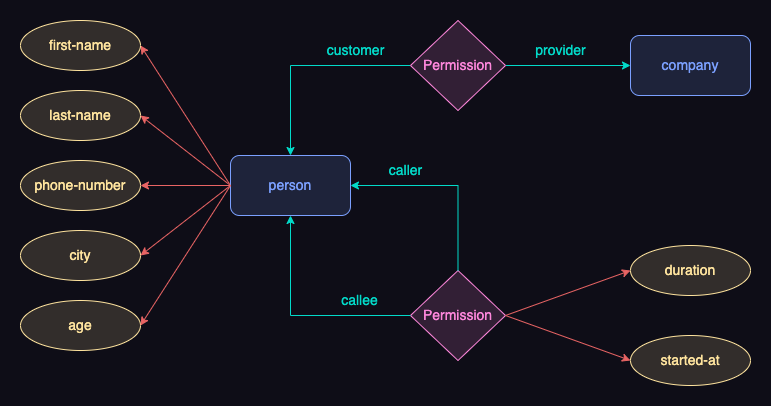

The diagram above was exported from draw.io. Its source (the exported page's mxGraphModel, read from the mxfile embedded in the PNG):
<mxGraphModel dx="1562" dy="926" grid="1" gridSize="10" guides="1" tooltips="1" connect="1" arrows="1" fold="1" page="1" pageScale="1" pageWidth="850" pageHeight="1100" background="#0e0d17" math="0" shadow="0" extFonts="Permanent Marker^https://fonts.googleapis.com/css?family=Permanent+Marker">
  <root>
    <mxCell id="0" />
    <mxCell id="1" parent="0" />
    <mxCell id="Q_FAGsIZIOcWSw_DYxr6-61" style="rounded=0;orthogonalLoop=1;jettySize=auto;html=1;fontSize=14;fillColor=#d5e8d4;strokeColor=#e96464;entryX=1;entryY=0.5;entryDx=0;entryDy=0;exitX=0;exitY=0.5;exitDx=0;exitDy=0;" parent="1" source="_uZtgcF9HMFRHACT1n8V-5" target="Q_FAGsIZIOcWSw_DYxr6-59" edge="1">
      <mxGeometry relative="1" as="geometry">
        <mxPoint x="380" y="70" as="sourcePoint" />
        <mxPoint x="310" y="71" as="targetPoint" />
      </mxGeometry>
    </mxCell>
    <mxCell id="Q_FAGsIZIOcWSw_DYxr6-26" value="&lt;font style=&quot;font-size: 14px;&quot;&gt;company&lt;br&gt;&lt;/font&gt;" style="rounded=1;whiteSpace=wrap;html=1;direction=east;flipV=0;strokeColor=#7ba0ff;fillColor=#1e233a;fontColor=#7ba0ff;" parent="1" vertex="1">
      <mxGeometry x="650" y="55" width="120" height="60" as="geometry" />
    </mxCell>
    <mxCell id="Q_FAGsIZIOcWSw_DYxr6-45" style="edgeStyle=orthogonalEdgeStyle;rounded=0;orthogonalLoop=1;jettySize=auto;html=1;exitX=1;exitY=0.5;exitDx=0;exitDy=0;fontSize=14;fillColor=#f8cecc;strokeColor=#02dac9;fontColor=#02dac9;entryX=0;entryY=0.5;entryDx=0;entryDy=0;" parent="1" source="Q_FAGsIZIOcWSw_DYxr6-44" target="Q_FAGsIZIOcWSw_DYxr6-26" edge="1">
      <mxGeometry relative="1" as="geometry">
        <mxPoint x="781" y="493" as="targetPoint" />
      </mxGeometry>
    </mxCell>
    <mxCell id="Q_FAGsIZIOcWSw_DYxr6-48" style="edgeStyle=orthogonalEdgeStyle;rounded=0;orthogonalLoop=1;jettySize=auto;html=1;exitX=0;exitY=0.5;exitDx=0;exitDy=0;fontSize=14;fillColor=#f8cecc;strokeColor=#02dac9;fontColor=#02dac9;entryX=0.5;entryY=0;entryDx=0;entryDy=0;" parent="1" source="Q_FAGsIZIOcWSw_DYxr6-44" target="_uZtgcF9HMFRHACT1n8V-5" edge="1">
      <mxGeometry relative="1" as="geometry">
        <mxPoint x="558.5" y="638" as="targetPoint" />
      </mxGeometry>
    </mxCell>
    <mxCell id="Q_FAGsIZIOcWSw_DYxr6-44" value="Permission" style="rhombus;whiteSpace=wrap;html=1;fontSize=14;fontColor=#ff87dc;strokeColor=#ff87dc;fillColor=#321f35;" parent="1" vertex="1">
      <mxGeometry x="430" y="40" width="95" height="90" as="geometry" />
    </mxCell>
    <mxCell id="Q_FAGsIZIOcWSw_DYxr6-59" value="first-name" style="ellipse;whiteSpace=wrap;html=1;fontSize=14;fontColor=#ffe49e;strokeColor=#fee39e;fillColor=#322d2b;" parent="1" vertex="1">
      <mxGeometry x="40" y="40" width="120" height="50" as="geometry" />
    </mxCell>
    <mxCell id="Q_FAGsIZIOcWSw_DYxr6-89" value="customer" style="text;html=1;align=center;verticalAlign=middle;resizable=0;points=[];autosize=1;strokeColor=none;fillColor=none;fontSize=14;fontColor=#02dac9;" parent="1" vertex="1">
      <mxGeometry x="335" y="55" width="80" height="30" as="geometry" />
    </mxCell>
    <mxCell id="_uZtgcF9HMFRHACT1n8V-1" value="last-name" style="ellipse;whiteSpace=wrap;html=1;fontSize=14;fontColor=#ffe49e;strokeColor=#fee39e;fillColor=#322d2b;" vertex="1" parent="1">
      <mxGeometry x="40" y="110" width="120" height="50" as="geometry" />
    </mxCell>
    <mxCell id="_uZtgcF9HMFRHACT1n8V-2" value="phone-number" style="ellipse;whiteSpace=wrap;html=1;fontSize=14;fontColor=#ffe49e;strokeColor=#fee39e;fillColor=#322d2b;" vertex="1" parent="1">
      <mxGeometry x="40" y="180" width="120" height="50" as="geometry" />
    </mxCell>
    <mxCell id="_uZtgcF9HMFRHACT1n8V-3" value="city" style="ellipse;whiteSpace=wrap;html=1;fontSize=14;fontColor=#ffe49e;strokeColor=#fee39e;fillColor=#322d2b;" vertex="1" parent="1">
      <mxGeometry x="40" y="250" width="120" height="50" as="geometry" />
    </mxCell>
    <mxCell id="_uZtgcF9HMFRHACT1n8V-4" value="age" style="ellipse;whiteSpace=wrap;html=1;fontSize=14;fontColor=#ffe49e;strokeColor=#fee39e;fillColor=#322d2b;" vertex="1" parent="1">
      <mxGeometry x="40" y="320" width="120" height="50" as="geometry" />
    </mxCell>
    <mxCell id="_uZtgcF9HMFRHACT1n8V-5" value="&lt;font style=&quot;font-size: 14px;&quot;&gt;person&lt;br&gt;&lt;/font&gt;" style="rounded=1;whiteSpace=wrap;html=1;direction=east;flipV=0;strokeColor=#7ba0ff;fillColor=#1e233a;fontColor=#7ba0ff;" vertex="1" parent="1">
      <mxGeometry x="250" y="175" width="120" height="60" as="geometry" />
    </mxCell>
    <mxCell id="_uZtgcF9HMFRHACT1n8V-6" style="rounded=0;orthogonalLoop=1;jettySize=auto;html=1;fontSize=14;fillColor=#d5e8d4;strokeColor=#e96464;entryX=1;entryY=0.5;entryDx=0;entryDy=0;exitX=0;exitY=0.5;exitDx=0;exitDy=0;" edge="1" parent="1" source="_uZtgcF9HMFRHACT1n8V-5" target="_uZtgcF9HMFRHACT1n8V-1">
      <mxGeometry relative="1" as="geometry">
        <mxPoint x="240" y="220" as="sourcePoint" />
        <mxPoint x="170" y="75" as="targetPoint" />
      </mxGeometry>
    </mxCell>
    <mxCell id="_uZtgcF9HMFRHACT1n8V-7" style="rounded=0;orthogonalLoop=1;jettySize=auto;html=1;fontSize=14;fillColor=#d5e8d4;strokeColor=#e96464;entryX=1;entryY=0.5;entryDx=0;entryDy=0;exitX=0;exitY=0.5;exitDx=0;exitDy=0;" edge="1" parent="1" source="_uZtgcF9HMFRHACT1n8V-5" target="_uZtgcF9HMFRHACT1n8V-2">
      <mxGeometry relative="1" as="geometry">
        <mxPoint x="280" y="220" as="sourcePoint" />
        <mxPoint x="170" y="145" as="targetPoint" />
      </mxGeometry>
    </mxCell>
    <mxCell id="_uZtgcF9HMFRHACT1n8V-8" style="rounded=0;orthogonalLoop=1;jettySize=auto;html=1;fontSize=14;fillColor=#d5e8d4;strokeColor=#e96464;entryX=1;entryY=0.5;entryDx=0;entryDy=0;exitX=0;exitY=0.5;exitDx=0;exitDy=0;" edge="1" parent="1" source="_uZtgcF9HMFRHACT1n8V-5" target="_uZtgcF9HMFRHACT1n8V-3">
      <mxGeometry relative="1" as="geometry">
        <mxPoint x="280" y="220" as="sourcePoint" />
        <mxPoint x="170" y="215" as="targetPoint" />
      </mxGeometry>
    </mxCell>
    <mxCell id="_uZtgcF9HMFRHACT1n8V-9" style="rounded=0;orthogonalLoop=1;jettySize=auto;html=1;fontSize=14;fillColor=#d5e8d4;strokeColor=#e96464;entryX=1;entryY=0.5;entryDx=0;entryDy=0;exitX=0;exitY=0.5;exitDx=0;exitDy=0;" edge="1" parent="1" source="_uZtgcF9HMFRHACT1n8V-5" target="_uZtgcF9HMFRHACT1n8V-4">
      <mxGeometry relative="1" as="geometry">
        <mxPoint x="280" y="220" as="sourcePoint" />
        <mxPoint x="170" y="285" as="targetPoint" />
      </mxGeometry>
    </mxCell>
    <mxCell id="_uZtgcF9HMFRHACT1n8V-10" value="Permission" style="rhombus;whiteSpace=wrap;html=1;fontSize=14;fontColor=#ff87dc;strokeColor=#ff87dc;fillColor=#321f35;" vertex="1" parent="1">
      <mxGeometry x="430" y="290" width="95" height="90" as="geometry" />
    </mxCell>
    <mxCell id="_uZtgcF9HMFRHACT1n8V-11" style="edgeStyle=orthogonalEdgeStyle;rounded=0;orthogonalLoop=1;jettySize=auto;html=1;exitX=0.5;exitY=0;exitDx=0;exitDy=0;fontSize=14;fillColor=#f8cecc;strokeColor=#02dac9;fontColor=#02dac9;entryX=1;entryY=0.5;entryDx=0;entryDy=0;" edge="1" parent="1" source="_uZtgcF9HMFRHACT1n8V-10" target="_uZtgcF9HMFRHACT1n8V-5">
      <mxGeometry relative="1" as="geometry">
        <mxPoint x="440" y="95" as="sourcePoint" />
        <mxPoint x="320" y="185" as="targetPoint" />
      </mxGeometry>
    </mxCell>
    <mxCell id="_uZtgcF9HMFRHACT1n8V-12" style="edgeStyle=orthogonalEdgeStyle;rounded=0;orthogonalLoop=1;jettySize=auto;html=1;exitX=0;exitY=0.5;exitDx=0;exitDy=0;fontSize=14;fillColor=#f8cecc;strokeColor=#02dac9;fontColor=#02dac9;entryX=0.5;entryY=1;entryDx=0;entryDy=0;" edge="1" parent="1" source="_uZtgcF9HMFRHACT1n8V-10" target="_uZtgcF9HMFRHACT1n8V-5">
      <mxGeometry relative="1" as="geometry">
        <mxPoint x="488" y="300" as="sourcePoint" />
        <mxPoint x="380" y="215" as="targetPoint" />
      </mxGeometry>
    </mxCell>
    <mxCell id="_uZtgcF9HMFRHACT1n8V-13" style="rounded=0;orthogonalLoop=1;jettySize=auto;html=1;fontSize=14;fillColor=#d5e8d4;strokeColor=#e96464;exitX=1;exitY=0.5;exitDx=0;exitDy=0;entryX=0;entryY=0.5;entryDx=0;entryDy=0;" edge="1" parent="1" source="_uZtgcF9HMFRHACT1n8V-10" target="_uZtgcF9HMFRHACT1n8V-14">
      <mxGeometry relative="1" as="geometry">
        <mxPoint x="260" y="215" as="sourcePoint" />
        <mxPoint x="630" y="310" as="targetPoint" />
      </mxGeometry>
    </mxCell>
    <mxCell id="_uZtgcF9HMFRHACT1n8V-14" value="duration" style="ellipse;whiteSpace=wrap;html=1;fontSize=14;fontColor=#ffe49e;strokeColor=#fee39e;fillColor=#322d2b;" vertex="1" parent="1">
      <mxGeometry x="650" y="265" width="120" height="50" as="geometry" />
    </mxCell>
    <mxCell id="_uZtgcF9HMFRHACT1n8V-15" value="started-at" style="ellipse;whiteSpace=wrap;html=1;fontSize=14;fontColor=#ffe49e;strokeColor=#fee39e;fillColor=#322d2b;" vertex="1" parent="1">
      <mxGeometry x="650" y="355" width="120" height="50" as="geometry" />
    </mxCell>
    <mxCell id="_uZtgcF9HMFRHACT1n8V-16" style="rounded=0;orthogonalLoop=1;jettySize=auto;html=1;fontSize=14;fillColor=#d5e8d4;strokeColor=#e96464;exitX=1;exitY=0.5;exitDx=0;exitDy=0;entryX=0;entryY=0.5;entryDx=0;entryDy=0;" edge="1" parent="1" source="_uZtgcF9HMFRHACT1n8V-10" target="_uZtgcF9HMFRHACT1n8V-15">
      <mxGeometry relative="1" as="geometry">
        <mxPoint x="535" y="345" as="sourcePoint" />
        <mxPoint x="660" y="300" as="targetPoint" />
      </mxGeometry>
    </mxCell>
    <mxCell id="_uZtgcF9HMFRHACT1n8V-17" value="provider" style="text;html=1;align=center;verticalAlign=middle;resizable=0;points=[];autosize=1;strokeColor=none;fillColor=none;fontSize=14;fontColor=#02dac9;" vertex="1" parent="1">
      <mxGeometry x="545" y="55" width="70" height="30" as="geometry" />
    </mxCell>
    <mxCell id="_uZtgcF9HMFRHACT1n8V-18" value="caller" style="text;html=1;align=center;verticalAlign=middle;resizable=0;points=[];autosize=1;strokeColor=none;fillColor=none;fontSize=14;fontColor=#02dac9;" vertex="1" parent="1">
      <mxGeometry x="395" y="175" width="60" height="30" as="geometry" />
    </mxCell>
    <mxCell id="_uZtgcF9HMFRHACT1n8V-19" value="callee" style="text;html=1;align=center;verticalAlign=middle;resizable=0;points=[];autosize=1;strokeColor=none;fillColor=none;fontSize=14;fontColor=#02dac9;" vertex="1" parent="1">
      <mxGeometry x="349" y="305" width="60" height="30" as="geometry" />
    </mxCell>
  </root>
</mxGraphModel>